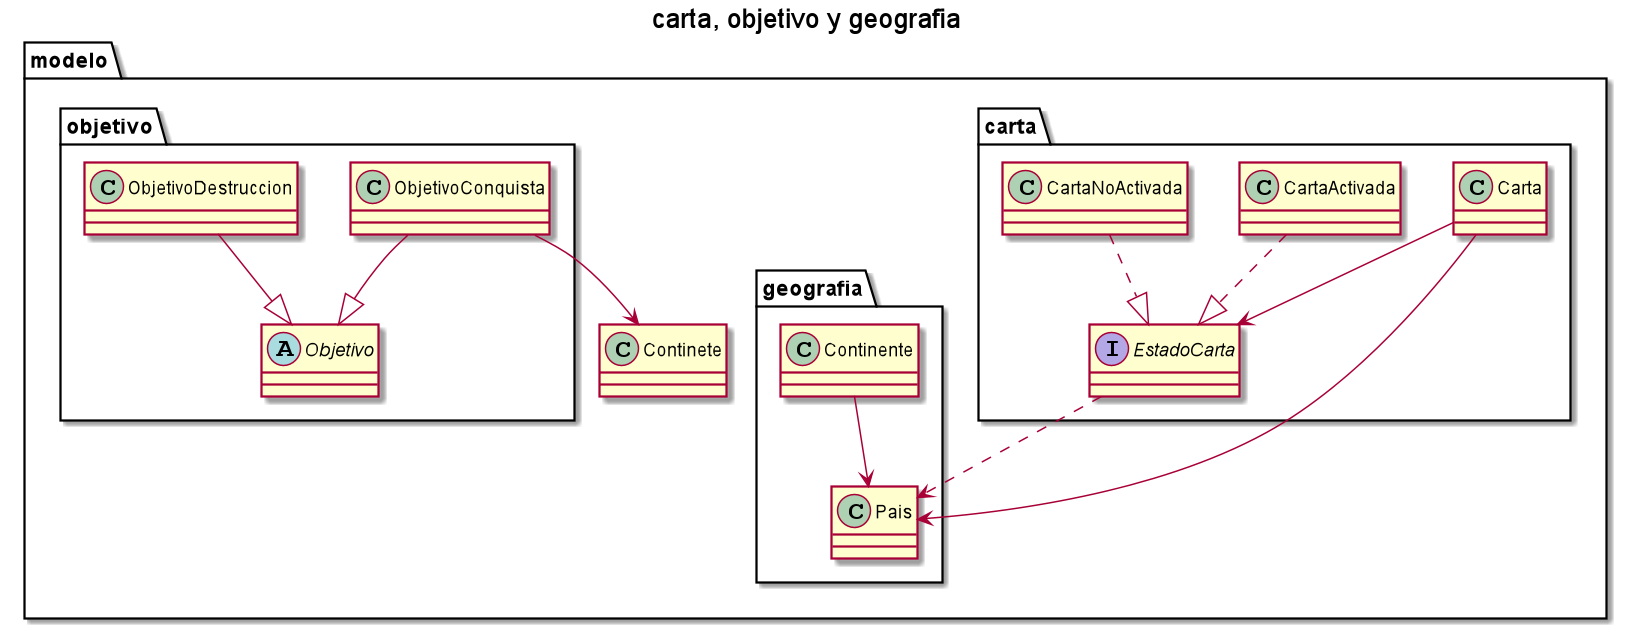

The diagram above was rendered by PlantUML. Its source (embedded in the PNG):
@startuml

title carta, objetivo y geografia

package modelo {
    package carta {
        class Carta
        interface EstadoCarta
        class CartaActivada
        class CartaNoActivada
    }

    package geografia {
        class Continente
        class Pais
    }

    package objetivo {
        abstract class Objetivo
        class ObjetivoConquista
        class ObjetivoDestruccion
    }

    CartaActivada ..|> EstadoCarta
    CartaNoActivada ..|> EstadoCarta
    Carta --> EstadoCarta
    Continente --> Pais
    EstadoCarta ..> Pais
    ObjetivoConquista --|> Objetivo
    ObjetivoDestruccion --|> Objetivo
    Carta --> Pais
    ObjetivoConquista --> Continete
}

@enduml